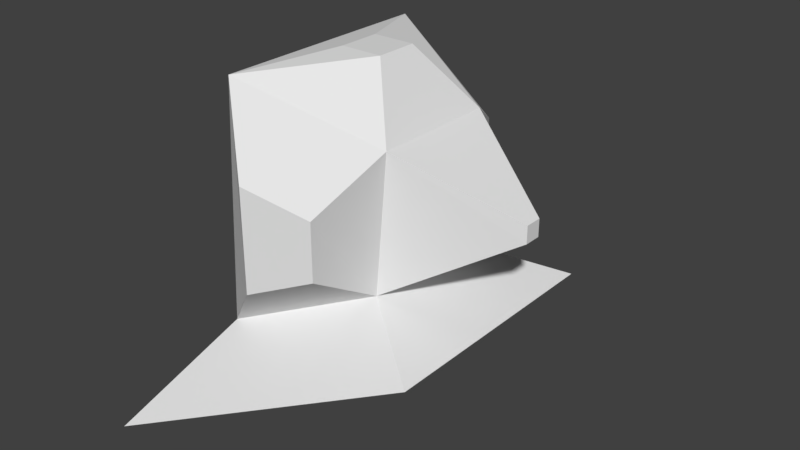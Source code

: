 # Source: s.blend  (saved by Blender 2.78.0; exported with 4.5.12 LTS)
import bpy
from mathutils import Matrix  # noqa: F401  (used for matrix-valued properties, if any)

bpy.ops.wm.read_factory_settings(use_empty=True)
scene = bpy.context.scene
scene.name = 'Scene'

# ---- collections
col_collection_1 = bpy.data.collections.new('Collection 1'); scene.collection.children.link(col_collection_1)

# ---- materials (node trees are filled in below, after node groups)
mat_material = bpy.data.materials.new('Material')
mat_material.alpha_threshold = 0.0
mat_material.use_transparent_shadow = False
mat_material.roughness = 0.5
mat_material.line_color = (0.0, 0.0, 0.0, 1.0)

# ---- material node trees

# ---- world
world_world = bpy.data.worlds.new('World'); scene.world = world_world
world_world.color = (0.05088, 0.05088, 0.05088)
world_world.use_sun_shadow = False
world_world.sun_shadow_jitter_overblur = 0.0
world_world.cycles.sampling_method = 'MANUAL'

# ---- meshes
me_cube = bpy.data.meshes.new('Cube')
me_cube.from_pydata([(0.8334, 0.9706, -1.177), (0.8334, -1.029, -1.177), (-1.167, -1.818, -1.965), (-1.167, 1.759, -1.965), (1.0, 1.0, 1.0), (1.0, -1.0, 1.0), (-1.0, -1.788, 1.788), (-1.0, 1.788, 1.788), (0.3324, 0.3323, 1.955), (0.3323, -0.3324, 1.955), (-0.3324, 0.3324, 1.955), (-0.3324, -0.3324, 1.955), (2.621, 0.1346, -0.1346), (2.621, -0.1346, -0.1346), (2.621, 0.1346, 0.1346), (2.621, -0.1346, 0.1346), (0.2767, 2.276, -0.2767), (-0.2767, 2.276, -0.2767), (0.2767, 2.276, 0.2767), (-0.2767, 2.276, 0.2767), (0.8395, -2.251, -0.4343), (-0.02903, -2.594, -0.7766), (0.8395, -2.251, 0.4343), (-0.02903, -2.594, 0.7766), (2.127, 1.929, -1.65), (2.127, -1.988, -1.65), (-1.79, 3.472, -3.193), (-1.79, -3.531, -3.193)], [], [(0, 1, 25, 24), (7, 6, 11, 10), (5, 1, 13, 15), (6, 2, 21, 23), (2, 6, 7, 3), (4, 0, 16, 18), (8, 10, 11, 9), (4, 7, 10, 8), (6, 5, 9, 11), (5, 4, 8, 9), (12, 14, 15, 13), (0, 4, 14, 12), (1, 0, 12, 13), (4, 5, 15, 14), (18, 16, 17, 19), (7, 4, 18, 19), (3, 7, 19, 17), (0, 3, 17, 16), (20, 22, 23, 21), (1, 5, 22, 20), (2, 1, 20, 21), (5, 6, 23, 22), (24, 25, 27, 26), (2, 3, 26, 27), (1, 2, 27, 25), (3, 0, 24, 26)])
me_cube.materials.append(mat_material)
me_cube.use_remesh_preserve_volume = False
me_cube.use_remesh_preserve_attributes = False
me_cube.use_mirror_vertex_groups = False
me_cube.update()
arm_armature = bpy.data.armatures.new('Armature')  # bones are not reproduced

# ---- objects
ob_armature = bpy.data.objects.new('Armature', arm_armature)
ob_cube = bpy.data.objects.new('Cube', me_cube)

# ---- transforms, parenting, visibility, modifiers, constraints
ob_armature.location = (-0.162, 0.4044, -1.455)
ob_armature.lineart.crease_threshold = 0.0
ob_cube.parent = ob_armature
ob_cube.matrix_parent_inverse = Matrix(((1.0, 0.0, 0.0, 0.162), (0.0, 1.0, 0.0, -0.4044), (0.0, 0.0, 1.0, 1.455), (0.0, 0.0, 0.0, 1.0)))
ob_cube.location = (0.0, 0.0, 0.0)
ob_cube.lock_rotations_4d = False
ob_cube.empty_display_type = 'ARROWS'
ob_cube.lineart.crease_threshold = 0.0
_vg = ob_cube.vertex_groups.new(name='Bone')
for _i, _w in zip([0, 1, 2, 3, 4, 5, 6, 7, 8, 9, 10, 11, 12, 13, 14, 15, 16, 17, 18, 19, 20, 21, 22, 23, 24, 25, 26, 27], [0.9113, 0.8407, 0.8547, 0.9015, 0.0948, 0.1233, 0.09287, 0.1034, 0.0693, 0.07332, 0.07186, 0.07055, 0.09048, 0.08492, 0.06754, 0.0648, 0.4229, 0.3749, 0.2519, 0.2541, 0.3758, 0.4073, 0.2191, 0.1869, 0.9593, 0.9044, 0.9325, 0.9016]): _vg.add([_i], _w, 'REPLACE')
_vg = ob_cube.vertex_groups.new(name='Bone.001')
for _i, _w in zip([0, 1, 2, 3, 4, 5, 6, 7, 8, 9, 10, 11, 12, 13, 14, 15, 16, 17, 18, 19, 20, 21, 22, 23, 25, 26, 27], [0.001134, 0.1019, 0.1233, 0.03722, 0.1655, 0.6897, 0.8619, 0.7036, 0.6644, 0.7575, 0.7596, 0.8019, 0.02162, 0.03694, 0.05429, 0.07119, 0.2581, 0.1935, 0.2113, 0.258, 0.5733, 0.5582, 0.706, 0.7639, 0.06255, 0.005127, 0.08441]): _vg.add([_i], _w, 'REPLACE')
_vg = ob_cube.vertex_groups.new(name='Bone.002')
for _i, _w in zip([0, 1, 3, 4, 5, 6, 7, 8, 9, 10, 11, 12, 13, 14, 15, 16, 17, 18, 19, 20, 21, 22, 23, 25, 26], [0.06314, 0.05737, 0.05492, 0.7397, 0.187, 0.04047, 0.1929, 0.2663, 0.1692, 0.1686, 0.1276, 0.8737, 0.8716, 0.8782, 0.864, 0.319, 0.4316, 0.5368, 0.4879, 0.05091, 0.01905, 0.07493, 0.04851, 0.01599, 0.02994]): _vg.add([_i], _w, 'REPLACE')
_m = ob_cube.modifiers.new('Armature', 'ARMATURE')
_m.object = ob_armature

# ---- collection membership
col_collection_1.objects.link(ob_armature)
col_collection_1.objects.link(ob_cube)

# ---- scene / render settings (as saved in the file)
scene.frame_start = 1; scene.frame_end = 250; scene.frame_set(1)
scene.render.engine = 'BLENDER_EEVEE_NEXT'
scene.render.resolution_percentage = 50
scene.render.dither_intensity = 0.0
scene.cycles.use_denoising = False
scene.cycles.samples = 128
scene.cycles.sampling_pattern = 'TABULATED_SOBOL'
scene.cycles.light_sampling_threshold = 0.0
scene.cycles.use_adaptive_sampling = False
scene.cycles.use_light_tree = False
scene.cycles.blur_glossy = 0.0
scene.cycles.sample_clamp_indirect = 0.0
scene.view_settings.view_transform = 'Standard'
bpy.context.view_layer.update()

# ---- added for rendering (the .blend has no active camera and no usable light): camera, sun
cam_auto = bpy.data.cameras.new('AutoCamera')
cam_auto.lens = 50.0
cam_auto.sensor_width = 36.0
cam_auto.clip_end = 1000.0
ob_auto_camera = bpy.data.objects.new('AutoCamera', cam_auto)
scene.collection.objects.link(ob_auto_camera)
ob_auto_camera.location = (9.43354, -10.8511, 6.59556)
ob_auto_camera.rotation_euler = (1.09748, -7.21219e-08, 0.694738)
scene.camera = ob_auto_camera
light_auto_sun = bpy.data.lights.new('AutoSun', 'SUN')
light_auto_sun.energy = 3.0
light_auto_sun.angle = 0.0523599
ob_auto_sun = bpy.data.objects.new('AutoSun', light_auto_sun)
scene.collection.objects.link(ob_auto_sun)
ob_auto_sun.rotation_euler = (0.872665, 0.174533, 0.523599)
bpy.context.view_layer.update()
